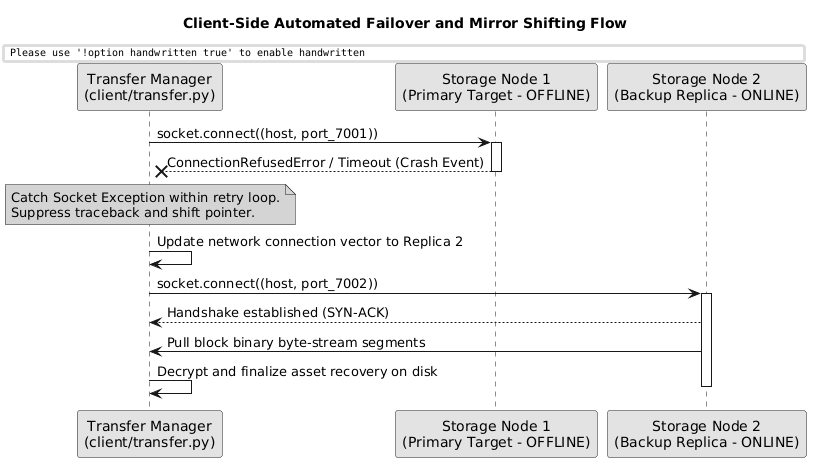

The diagram above was rendered by PlantUML. Its source (embedded in the PNG):
@startuml
skinparam handwritten false
skinparam monochrome true
skinparam defaultFontName "Arial"
skinparam shadownding false

title Client-Side Automated Failover and Mirror Shifting Flow

participant "Transfer Manager\n(client/transfer.py)" as TM
participant "Storage Node 1\n(Primary Target - OFFLINE)" as N1
participant "Storage Node 2\n(Backup Replica - ONLINE)" as N2

TM -> N1 : socket.connect((host, port_7001))
activate N1
N1 --X TM : ConnectionRefusedError / Timeout (Crash Event)
deactivate N1

note over TM #Pink
  Catch Socket Exception within retry loop.
  Suppress traceback and shift pointer.
end note

TM -> TM : Update network connection vector to Replica 2
TM -> N2 : socket.connect((host, port_7002))
activate N2
N2 --> TM : Handshake established (SYN-ACK)
TM <- N2 : Pull block binary byte-stream segments
TM -> TM : Decrypt and finalize asset recovery on disk
deactivate N2
@enduml